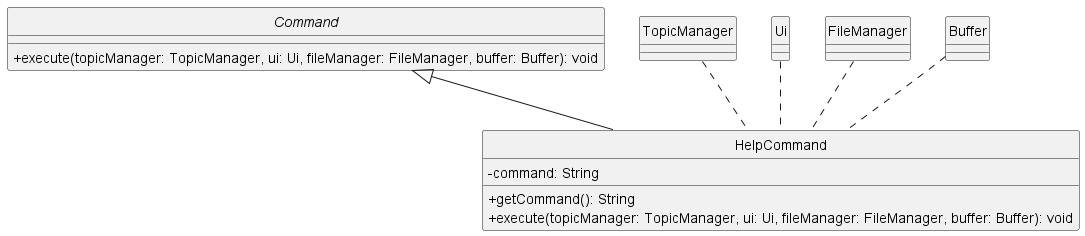

The diagram above was rendered by PlantUML. Its source (embedded in the PNG):
@startuml
skinparam classAttributeIconSize 0
hide circle

abstract class Command {
    +execute(topicManager: TopicManager, ui: Ui, fileManager: FileManager, buffer: Buffer): void
}

class HelpCommand {
    -command: String
    +getCommand(): String
    +execute(topicManager: TopicManager, ui: Ui, fileManager: FileManager, buffer: Buffer): void
}

class TopicManager {
}

class Ui {
}

class FileManager {
}

class Buffer {
}

Command <|-- HelpCommand


TopicManager .. HelpCommand
Ui .. HelpCommand
FileManager .. HelpCommand
Buffer .. HelpCommand
@enduml